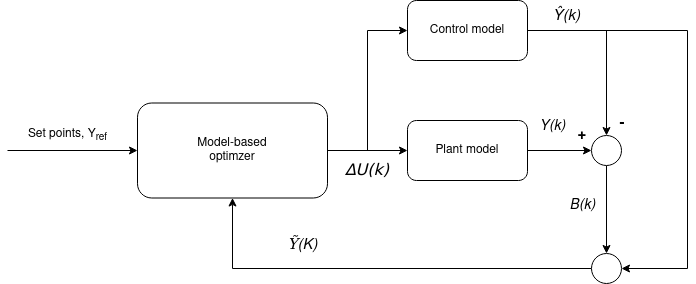

The diagram above was exported from draw.io. Its source (the exported page's mxGraphModel, read from the mxfile embedded in the PNG):
<mxGraphModel dx="1360" dy="915" grid="1" gridSize="10" guides="1" tooltips="1" connect="1" arrows="1" fold="1" page="1" pageScale="1" pageWidth="850" pageHeight="1100" math="0" shadow="0">
  <root>
    <mxCell id="0" />
    <mxCell id="1" parent="0" />
    <mxCell id="8dqxaz00r-WmeCq21K9j-6" style="edgeStyle=orthogonalEdgeStyle;rounded=0;orthogonalLoop=1;jettySize=auto;html=1;exitX=1;exitY=0.5;exitDx=0;exitDy=0;entryX=0.5;entryY=0;entryDx=0;entryDy=0;" parent="1" source="8dqxaz00r-WmeCq21K9j-1" target="8dqxaz00r-WmeCq21K9j-3" edge="1">
      <mxGeometry relative="1" as="geometry" />
    </mxCell>
    <mxCell id="8dqxaz00r-WmeCq21K9j-19" style="edgeStyle=orthogonalEdgeStyle;rounded=0;orthogonalLoop=1;jettySize=auto;html=1;exitX=1;exitY=0.5;exitDx=0;exitDy=0;entryX=1;entryY=0.5;entryDx=0;entryDy=0;" parent="1" source="8dqxaz00r-WmeCq21K9j-1" target="8dqxaz00r-WmeCq21K9j-17" edge="1">
      <mxGeometry relative="1" as="geometry">
        <Array as="points">
          <mxPoint x="760" y="321" />
          <mxPoint x="760" y="559" />
        </Array>
      </mxGeometry>
    </mxCell>
    <mxCell id="8dqxaz00r-WmeCq21K9j-1" value="Control model" style="rounded=1;whiteSpace=wrap;html=1;" parent="1" vertex="1">
      <mxGeometry x="480" y="291" width="120" height="60" as="geometry" />
    </mxCell>
    <mxCell id="8dqxaz00r-WmeCq21K9j-4" style="edgeStyle=orthogonalEdgeStyle;rounded=0;orthogonalLoop=1;jettySize=auto;html=1;exitX=1;exitY=0.5;exitDx=0;exitDy=0;entryX=0;entryY=0.5;entryDx=0;entryDy=0;" parent="1" source="8dqxaz00r-WmeCq21K9j-2" target="8dqxaz00r-WmeCq21K9j-3" edge="1">
      <mxGeometry relative="1" as="geometry" />
    </mxCell>
    <mxCell id="8dqxaz00r-WmeCq21K9j-2" value="Plant model" style="rounded=1;whiteSpace=wrap;html=1;" parent="1" vertex="1">
      <mxGeometry x="480" y="411" width="120" height="60" as="geometry" />
    </mxCell>
    <mxCell id="8dqxaz00r-WmeCq21K9j-18" style="edgeStyle=orthogonalEdgeStyle;rounded=0;orthogonalLoop=1;jettySize=auto;html=1;exitX=0.5;exitY=1;exitDx=0;exitDy=0;entryX=0.5;entryY=0;entryDx=0;entryDy=0;" parent="1" source="8dqxaz00r-WmeCq21K9j-3" target="8dqxaz00r-WmeCq21K9j-17" edge="1">
      <mxGeometry relative="1" as="geometry" />
    </mxCell>
    <mxCell id="8dqxaz00r-WmeCq21K9j-3" value="" style="ellipse;whiteSpace=wrap;html=1;aspect=fixed;" parent="1" vertex="1">
      <mxGeometry x="664" y="426" width="30" height="30" as="geometry" />
    </mxCell>
    <mxCell id="8dqxaz00r-WmeCq21K9j-7" value="&lt;font size=&quot;1&quot;&gt;&lt;b style=&quot;font-size: 15px;&quot;&gt;+&lt;/b&gt;&lt;/font&gt;" style="text;html=1;strokeColor=none;fillColor=none;align=center;verticalAlign=middle;whiteSpace=wrap;rounded=0;" parent="1" vertex="1">
      <mxGeometry x="620" y="408.5" width="70" height="35" as="geometry" />
    </mxCell>
    <mxCell id="8dqxaz00r-WmeCq21K9j-8" value="&lt;font size=&quot;1&quot;&gt;&lt;b style=&quot;font-size: 15px;&quot;&gt;-&lt;/b&gt;&lt;/font&gt;" style="text;html=1;strokeColor=none;fillColor=none;align=center;verticalAlign=middle;whiteSpace=wrap;rounded=0;" parent="1" vertex="1">
      <mxGeometry x="660" y="396" width="70" height="35" as="geometry" />
    </mxCell>
    <mxCell id="8dqxaz00r-WmeCq21K9j-10" style="edgeStyle=orthogonalEdgeStyle;rounded=0;orthogonalLoop=1;jettySize=auto;html=1;exitX=1;exitY=0.5;exitDx=0;exitDy=0;entryX=0;entryY=0.5;entryDx=0;entryDy=0;" parent="1" source="8dqxaz00r-WmeCq21K9j-9" target="8dqxaz00r-WmeCq21K9j-2" edge="1">
      <mxGeometry relative="1" as="geometry" />
    </mxCell>
    <mxCell id="8dqxaz00r-WmeCq21K9j-12" style="edgeStyle=orthogonalEdgeStyle;rounded=0;orthogonalLoop=1;jettySize=auto;html=1;exitX=1;exitY=0.5;exitDx=0;exitDy=0;entryX=0;entryY=0.5;entryDx=0;entryDy=0;" parent="1" source="8dqxaz00r-WmeCq21K9j-9" target="8dqxaz00r-WmeCq21K9j-1" edge="1">
      <mxGeometry relative="1" as="geometry" />
    </mxCell>
    <mxCell id="8dqxaz00r-WmeCq21K9j-9" value="&lt;div&gt;Model-based&lt;/div&gt;&lt;div&gt;optimzer&lt;br&gt;&lt;/div&gt;" style="rounded=1;whiteSpace=wrap;html=1;" parent="1" vertex="1">
      <mxGeometry x="210" y="393.5" width="190" height="95" as="geometry" />
    </mxCell>
    <mxCell id="8dqxaz00r-WmeCq21K9j-14" value="&lt;i&gt;&lt;font style=&quot;font-size: 14px;&quot;&gt;Y(k)&lt;/font&gt;&lt;/i&gt;" style="text;html=1;align=center;verticalAlign=middle;resizable=0;points=[];autosize=1;strokeColor=none;fillColor=none;" parent="1" vertex="1">
      <mxGeometry x="600" y="401" width="50" height="30" as="geometry" />
    </mxCell>
    <mxCell id="8dqxaz00r-WmeCq21K9j-15" value="&lt;i&gt;&lt;font style=&quot;font-size: 15px;&quot;&gt;Ŷ(k)&lt;/font&gt;&lt;/i&gt;" style="text;html=1;align=center;verticalAlign=middle;resizable=0;points=[];autosize=1;strokeColor=none;fillColor=none;" parent="1" vertex="1">
      <mxGeometry x="614" y="291" width="50" height="30" as="geometry" />
    </mxCell>
    <mxCell id="8dqxaz00r-WmeCq21K9j-22" style="edgeStyle=orthogonalEdgeStyle;rounded=0;orthogonalLoop=1;jettySize=auto;html=1;exitX=0;exitY=0.5;exitDx=0;exitDy=0;entryX=0.5;entryY=1;entryDx=0;entryDy=0;" parent="1" source="8dqxaz00r-WmeCq21K9j-17" target="8dqxaz00r-WmeCq21K9j-9" edge="1">
      <mxGeometry relative="1" as="geometry" />
    </mxCell>
    <mxCell id="8dqxaz00r-WmeCq21K9j-17" value="" style="ellipse;whiteSpace=wrap;html=1;aspect=fixed;" parent="1" vertex="1">
      <mxGeometry x="664" y="544" width="30" height="30" as="geometry" />
    </mxCell>
    <mxCell id="8dqxaz00r-WmeCq21K9j-20" value="" style="endArrow=classic;html=1;rounded=0;entryX=0;entryY=0.5;entryDx=0;entryDy=0;" parent="1" target="8dqxaz00r-WmeCq21K9j-9" edge="1">
      <mxGeometry width="50" height="50" relative="1" as="geometry">
        <mxPoint x="80" y="441" as="sourcePoint" />
        <mxPoint x="450" y="450" as="targetPoint" />
      </mxGeometry>
    </mxCell>
    <mxCell id="8dqxaz00r-WmeCq21K9j-21" value="Set points, Y&lt;sub&gt;ref&lt;/sub&gt;" style="text;html=1;align=center;verticalAlign=middle;resizable=0;points=[];autosize=1;strokeColor=none;fillColor=none;" parent="1" vertex="1">
      <mxGeometry x="90" y="411" width="100" height="30" as="geometry" />
    </mxCell>
    <mxCell id="8dqxaz00r-WmeCq21K9j-23" value="&lt;i&gt;&lt;font style=&quot;font-size: 14px;&quot;&gt;B(k)&lt;/font&gt;&lt;/i&gt;" style="text;html=1;align=center;verticalAlign=middle;resizable=0;points=[];autosize=1;strokeColor=none;fillColor=none;" parent="1" vertex="1">
      <mxGeometry x="630" y="480" width="50" height="30" as="geometry" />
    </mxCell>
    <mxCell id="8dqxaz00r-WmeCq21K9j-24" value="&lt;font style=&quot;font-size: 15px;&quot;&gt;&lt;i&gt;Ỹ(K)&lt;br&gt;&lt;/i&gt;&lt;/font&gt;" style="text;html=1;align=center;verticalAlign=middle;resizable=0;points=[];autosize=1;strokeColor=none;fillColor=none;" parent="1" vertex="1">
      <mxGeometry x="350" y="520" width="50" height="30" as="geometry" />
    </mxCell>
    <mxCell id="8dqxaz00r-WmeCq21K9j-25" value=" &lt;font style=&quot;font-size: 16px;&quot;&gt;&lt;i&gt;&lt;span dir=&quot;ltr&quot; role=&quot;presentation&quot; style=&quot;left: 289.91px; top: 624.039px; font-family: sans-serif;&quot;&gt;∆&lt;/span&gt;&lt;span dir=&quot;ltr&quot; role=&quot;presentation&quot; style=&quot;left: 302.155px; top: 624.039px; font-family: sans-serif;&quot;&gt;U&lt;/span&gt;&lt;span dir=&quot;ltr&quot; role=&quot;presentation&quot; style=&quot;left: 312.188px; top: 624.039px; font-family: sans-serif;&quot;&gt;(k) &lt;/span&gt;&lt;/i&gt;&lt;span dir=&quot;ltr&quot; role=&quot;presentation&quot; style=&quot;left: 313.789px; top: 624.039px; font-family: sans-serif;&quot;&gt;&lt;/span&gt;&lt;/font&gt;" style="text;html=1;strokeColor=none;fillColor=none;align=center;verticalAlign=middle;whiteSpace=wrap;rounded=0;" parent="1" vertex="1">
      <mxGeometry x="410" y="446" width="60" height="30" as="geometry" />
    </mxCell>
  </root>
</mxGraphModel>